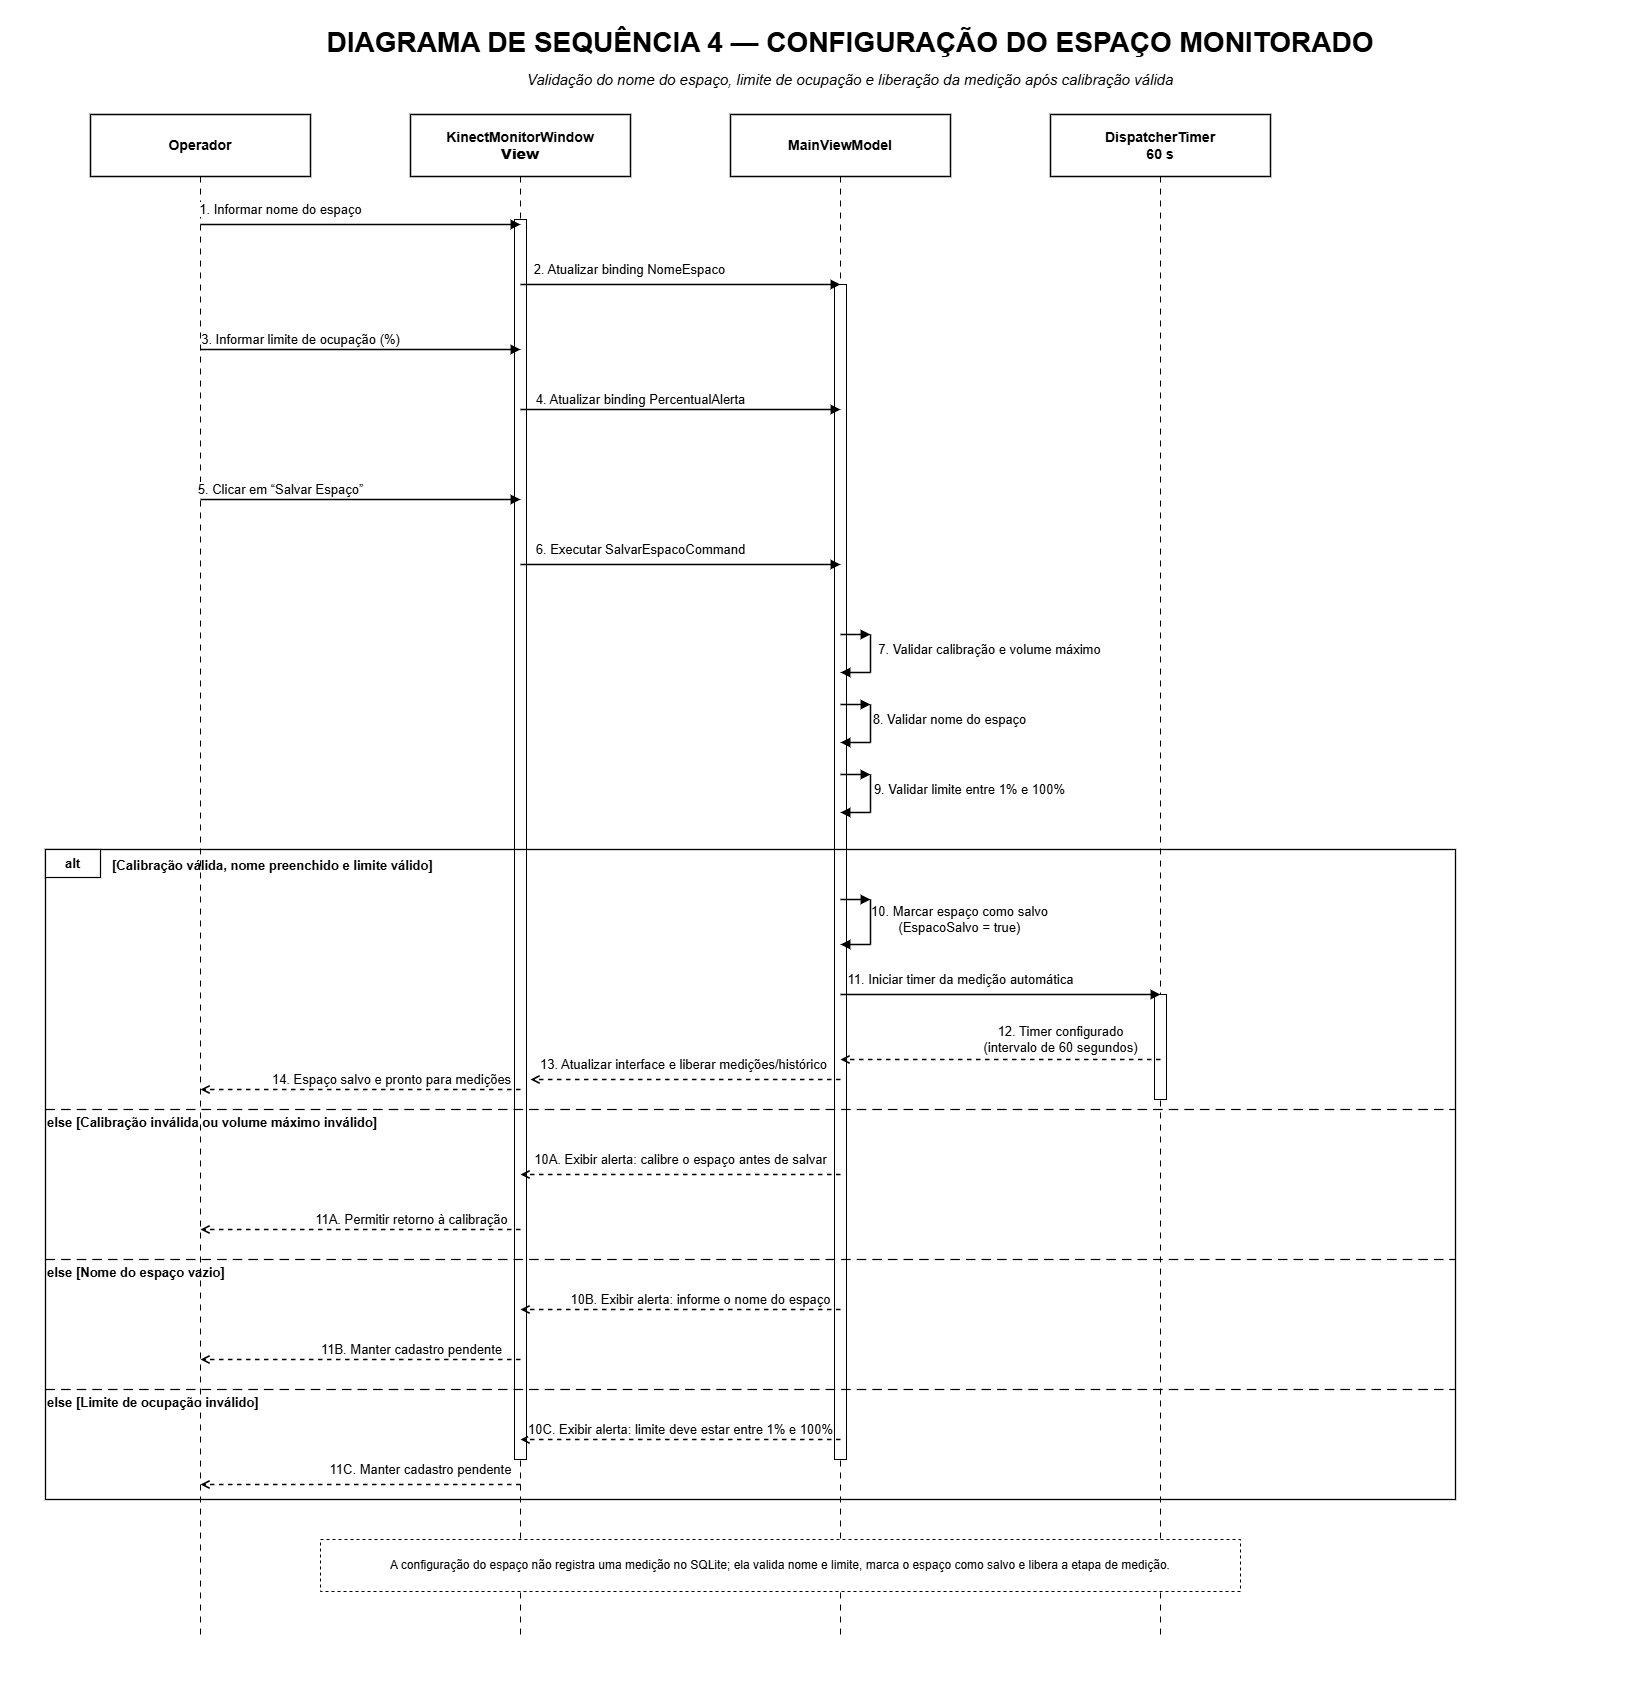

The diagram above was exported from draw.io. Its source (the exported page's mxGraphModel, read from the mxfile embedded in the PNG):
<mxGraphModel dx="2370" dy="1707" grid="0" gridSize="10" guides="1" tooltips="1" connect="1" arrows="1" fold="1" page="1" pageScale="1" pageWidth="1650" pageHeight="1700" math="0" shadow="0">
  <root>
    <mxCell id="0" />
    <mxCell id="1" parent="0" />
    <mxCell id="title" parent="1" style="text;html=1;strokeColor=none;fillColor=none;align=center;verticalAlign=middle;whiteSpace=wrap;rounded=0;fontSize=28;fontStyle=1;" value="DIAGRAMA DE SEQUÊNCIA 4 — CONFIGURAÇÃO DO ESPAÇO MONITORADO" vertex="1">
      <mxGeometry height="45" width="1460" x="120" y="20" as="geometry" />
    </mxCell>
    <mxCell id="subtitle" parent="1" style="text;html=1;strokeColor=none;fillColor=none;align=center;verticalAlign=middle;whiteSpace=wrap;rounded=0;fontSize=15;fontStyle=2;" value="Validação do nome do espaço, limite de ocupação e liberação da medição após calibração válida" vertex="1">
      <mxGeometry height="30" width="1210" x="245" y="65" as="geometry" />
    </mxCell>
    <mxCell id="p_operador" parent="1" style="rounded=0;whiteSpace=wrap;html=1;fillColor=#ffffff;strokeColor=#000000;strokeWidth=1.5;fontSize=14;fontStyle=1;align=center;verticalAlign=middle;" value="Operador" vertex="1">
      <mxGeometry height="62" width="220" x="90" y="115" as="geometry" />
    </mxCell>
    <mxCell id="life_operador" edge="1" parent="1" style="edgeStyle=none;html=1;endArrow=none;startArrow=none;dashed=1;dashPattern=6 6;strokeWidth=1;strokeColor=#000000;" value="">
      <mxGeometry relative="1" as="geometry">
        <mxPoint x="200" y="177" as="sourcePoint" />
        <mxPoint x="200" y="1640" as="targetPoint" />
      </mxGeometry>
    </mxCell>
    <mxCell id="p_view" parent="1" style="rounded=0;whiteSpace=wrap;html=1;fillColor=#ffffff;strokeColor=#000000;strokeWidth=1.5;fontSize=14;fontStyle=1;align=center;verticalAlign=middle;" value="KinectMonitorWindow&lt;br&gt;&lt;b&gt;View&lt;/b&gt;" vertex="1">
      <mxGeometry height="62" width="220" x="410" y="115" as="geometry" />
    </mxCell>
    <mxCell id="life_view" edge="1" parent="1" style="edgeStyle=none;html=1;endArrow=none;startArrow=none;dashed=1;dashPattern=6 6;strokeWidth=1;strokeColor=#000000;" value="">
      <mxGeometry relative="1" as="geometry">
        <mxPoint x="520" y="177" as="sourcePoint" />
        <mxPoint x="520" y="1640" as="targetPoint" />
      </mxGeometry>
    </mxCell>
    <mxCell id="p_vm" parent="1" style="rounded=0;whiteSpace=wrap;html=1;fillColor=#ffffff;strokeColor=#000000;strokeWidth=1.5;fontSize=14;fontStyle=1;align=center;verticalAlign=middle;" value="MainViewModel" vertex="1">
      <mxGeometry height="62" width="220" x="730" y="115" as="geometry" />
    </mxCell>
    <mxCell id="life_vm" edge="1" parent="1" style="edgeStyle=none;html=1;endArrow=none;startArrow=none;dashed=1;dashPattern=6 6;strokeWidth=1;strokeColor=#000000;" value="">
      <mxGeometry relative="1" as="geometry">
        <mxPoint x="840" y="177" as="sourcePoint" />
        <mxPoint x="840" y="1640" as="targetPoint" />
      </mxGeometry>
    </mxCell>
    <mxCell id="p_timer" parent="1" style="rounded=0;whiteSpace=wrap;html=1;fillColor=#ffffff;strokeColor=#000000;strokeWidth=1.5;fontSize=14;fontStyle=1;align=center;verticalAlign=middle;" value="DispatcherTimer&lt;br&gt;60 s" vertex="1">
      <mxGeometry height="62" width="220" x="1050" y="115" as="geometry" />
    </mxCell>
    <mxCell id="life_timer" edge="1" parent="1" style="edgeStyle=none;html=1;endArrow=none;startArrow=none;dashed=1;dashPattern=6 6;strokeWidth=1;strokeColor=#000000;" value="">
      <mxGeometry relative="1" as="geometry">
        <mxPoint x="1160" y="177" as="sourcePoint" />
        <mxPoint x="1160" y="1640" as="targetPoint" />
      </mxGeometry>
    </mxCell>
    <mxCell id="act_view" parent="1" style="rounded=0;whiteSpace=wrap;html=1;fillColor=#ffffff;strokeColor=#000000;strokeWidth=1;" value="" vertex="1">
      <mxGeometry height="1240" width="12" x="514" y="220" as="geometry" />
    </mxCell>
    <mxCell id="act_vm" parent="1" style="rounded=0;whiteSpace=wrap;html=1;fillColor=#ffffff;strokeColor=#000000;strokeWidth=1;" value="" vertex="1">
      <mxGeometry height="1175" width="12" x="834" y="285" as="geometry" />
    </mxCell>
    <mxCell id="act_timer" parent="1" style="rounded=0;whiteSpace=wrap;html=1;fillColor=#ffffff;strokeColor=#000000;strokeWidth=1;" value="" vertex="1">
      <mxGeometry height="105" width="12" x="1154" y="995" as="geometry" />
    </mxCell>
    <mxCell id="m1" edge="1" parent="1" style="edgeStyle=none;orthogonalLoop=1;jettySize=auto;html=1;endArrow=block;endFill=1;dashed=0;strokeWidth=1.5;fontSize=13;labelBackgroundColor=#ffffff;" value="1. Informar nome do espaço">
      <mxGeometry relative="1" x="-0.5" y="15" as="geometry">
        <mxPoint as="offset" />
        <mxPoint x="200" y="225" as="sourcePoint" />
        <mxPoint x="520" y="225" as="targetPoint" />
      </mxGeometry>
    </mxCell>
    <mxCell id="m2" edge="1" parent="1" style="edgeStyle=none;orthogonalLoop=1;jettySize=auto;html=1;endArrow=block;endFill=1;dashed=0;strokeWidth=1.5;fontSize=13;labelBackgroundColor=#ffffff;" value="2. Atualizar binding NomeEspaco">
      <mxGeometry relative="1" x="-0.3125" y="15" as="geometry">
        <mxPoint x="-1" as="offset" />
        <mxPoint x="520" y="285" as="sourcePoint" />
        <mxPoint x="840" y="285" as="targetPoint" />
      </mxGeometry>
    </mxCell>
    <mxCell id="m3" edge="1" parent="1" style="edgeStyle=none;orthogonalLoop=1;jettySize=auto;html=1;endArrow=block;endFill=1;dashed=0;strokeWidth=1.5;fontSize=13;labelBackgroundColor=#ffffff;" value="3. Informar limite de ocupação (%)">
      <mxGeometry relative="1" x="-0.375" y="10" as="geometry">
        <mxPoint as="offset" />
        <mxPoint x="200" y="350" as="sourcePoint" />
        <mxPoint x="520" y="350" as="targetPoint" />
      </mxGeometry>
    </mxCell>
    <mxCell id="m4" edge="1" parent="1" style="edgeStyle=none;orthogonalLoop=1;jettySize=auto;html=1;endArrow=block;endFill=1;dashed=0;strokeWidth=1.5;fontSize=13;labelBackgroundColor=#ffffff;" value="4. Atualizar binding PercentualAlerta">
      <mxGeometry relative="1" x="-0.25" y="10" as="geometry">
        <mxPoint as="offset" />
        <mxPoint x="520" y="410" as="sourcePoint" />
        <mxPoint x="840" y="410" as="targetPoint" />
      </mxGeometry>
    </mxCell>
    <mxCell id="m5" edge="1" parent="1" style="edgeStyle=none;orthogonalLoop=1;jettySize=auto;html=1;endArrow=block;endFill=1;dashed=0;strokeWidth=1.5;fontSize=13;labelBackgroundColor=#ffffff;" value="5. Clicar em “Salvar Espaço”">
      <mxGeometry relative="1" x="-0.5" y="10" as="geometry">
        <mxPoint as="offset" />
        <mxPoint x="200" y="500" as="sourcePoint" />
        <mxPoint x="520" y="500" as="targetPoint" />
      </mxGeometry>
    </mxCell>
    <mxCell id="m6" edge="1" parent="1" style="edgeStyle=none;orthogonalLoop=1;jettySize=auto;html=1;endArrow=block;endFill=1;dashed=0;strokeWidth=1.5;fontSize=13;labelBackgroundColor=#ffffff;" value="6. Executar SalvarEspacoCommand">
      <mxGeometry relative="1" x="-0.25" y="15" as="geometry">
        <mxPoint as="offset" />
        <mxPoint x="520" y="565" as="sourcePoint" />
        <mxPoint x="840" y="565" as="targetPoint" />
      </mxGeometry>
    </mxCell>
    <mxCell id="m7_a" edge="1" parent="1" style="edgeStyle=none;orthogonalLoop=1;jettySize=auto;html=1;endArrow=block;endFill=1;dashed=0;strokeWidth=1.5;fontSize=13;labelBackgroundColor=#ffffff;" value="7. Validar calibração e volume máximo">
      <mxGeometry relative="1" x="1" y="-121" as="geometry">
        <mxPoint x="119" y="-106" as="offset" />
        <mxPoint x="840" y="635" as="sourcePoint" />
        <mxPoint x="870" y="635" as="targetPoint" />
      </mxGeometry>
    </mxCell>
    <mxCell id="m7_b" edge="1" parent="1" style="edgeStyle=none;orthogonalLoop=1;jettySize=auto;html=1;endArrow=none;endFill=1;dashed=0;strokeWidth=1.5;fontSize=13;labelBackgroundColor=#ffffff;" value="">
      <mxGeometry relative="1" as="geometry">
        <mxPoint x="870" y="635" as="sourcePoint" />
        <mxPoint x="870" y="673" as="targetPoint" />
      </mxGeometry>
    </mxCell>
    <mxCell id="m7_c" edge="1" parent="1" style="edgeStyle=none;orthogonalLoop=1;jettySize=auto;html=1;endArrow=block;endFill=1;dashed=0;strokeWidth=1.5;fontSize=13;labelBackgroundColor=#ffffff;" value="">
      <mxGeometry relative="1" as="geometry">
        <mxPoint x="870" y="673" as="sourcePoint" />
        <mxPoint x="840" y="673" as="targetPoint" />
      </mxGeometry>
    </mxCell>
    <mxCell id="m8_a" edge="1" parent="1" style="edgeStyle=none;orthogonalLoop=1;jettySize=auto;html=1;endArrow=block;endFill=1;dashed=0;strokeWidth=1.5;fontSize=13;labelBackgroundColor=#ffffff;" value="8. Validar nome do espaço">
      <mxGeometry relative="1" x="1" y="-81" as="geometry">
        <mxPoint x="79" y="-66" as="offset" />
        <mxPoint x="840" y="705" as="sourcePoint" />
        <mxPoint x="870" y="705" as="targetPoint" />
      </mxGeometry>
    </mxCell>
    <mxCell id="m8_b" edge="1" parent="1" style="edgeStyle=none;orthogonalLoop=1;jettySize=auto;html=1;endArrow=none;endFill=1;dashed=0;strokeWidth=1.5;fontSize=13;labelBackgroundColor=#ffffff;" value="">
      <mxGeometry relative="1" as="geometry">
        <mxPoint x="870" y="705" as="sourcePoint" />
        <mxPoint x="870" y="743" as="targetPoint" />
      </mxGeometry>
    </mxCell>
    <mxCell id="m8_c" edge="1" parent="1" style="edgeStyle=none;orthogonalLoop=1;jettySize=auto;html=1;endArrow=block;endFill=1;dashed=0;strokeWidth=1.5;fontSize=13;labelBackgroundColor=#ffffff;" value="">
      <mxGeometry relative="1" as="geometry">
        <mxPoint x="870" y="743" as="sourcePoint" />
        <mxPoint x="840" y="743" as="targetPoint" />
      </mxGeometry>
    </mxCell>
    <mxCell id="m9_a" edge="1" parent="1" style="edgeStyle=none;orthogonalLoop=1;jettySize=auto;html=1;endArrow=block;endFill=1;dashed=0;strokeWidth=1.5;fontSize=13;labelBackgroundColor=#ffffff;" value="9. Validar limite entre 1% e 100%">
      <mxGeometry relative="1" x="1" y="-101" as="geometry">
        <mxPoint x="99" y="-86" as="offset" />
        <mxPoint x="840" y="775" as="sourcePoint" />
        <mxPoint x="870" y="775" as="targetPoint" />
      </mxGeometry>
    </mxCell>
    <mxCell id="m9_b" edge="1" parent="1" style="edgeStyle=none;orthogonalLoop=1;jettySize=auto;html=1;endArrow=none;endFill=1;dashed=0;strokeWidth=1.5;fontSize=13;labelBackgroundColor=#ffffff;" value="">
      <mxGeometry relative="1" as="geometry">
        <mxPoint x="870" y="775" as="sourcePoint" />
        <mxPoint x="870" y="813" as="targetPoint" />
      </mxGeometry>
    </mxCell>
    <mxCell id="m9_c" edge="1" parent="1" style="edgeStyle=none;orthogonalLoop=1;jettySize=auto;html=1;endArrow=block;endFill=1;dashed=0;strokeWidth=1.5;fontSize=13;labelBackgroundColor=#ffffff;" value="">
      <mxGeometry relative="1" as="geometry">
        <mxPoint x="870" y="813" as="sourcePoint" />
        <mxPoint x="840" y="813" as="targetPoint" />
      </mxGeometry>
    </mxCell>
    <mxCell id="alt_frame" parent="1" style="rounded=0;whiteSpace=wrap;html=1;fillColor=none;strokeColor=#000000;strokeWidth=1.3;" value="" vertex="1">
      <mxGeometry height="650" width="1410" x="45" y="850" as="geometry" />
    </mxCell>
    <mxCell id="alt_tag" parent="1" style="rounded=0;whiteSpace=wrap;html=1;fillColor=#ffffff;strokeColor=#000000;strokeWidth=1.2;fontStyle=1;fontSize=13;align=center;verticalAlign=middle;" value="alt" vertex="1">
      <mxGeometry height="28" width="55" x="45" y="850" as="geometry" />
    </mxCell>
    <mxCell id="g_success" parent="1" style="text;html=1;strokeColor=none;fillColor=none;align=left;verticalAlign=middle;whiteSpace=wrap;rounded=0;fontSize=13;fontStyle=1;" value="[Calibração válida, nome preenchido e limite válido]" vertex="1">
      <mxGeometry height="25" width="520" x="110" y="853" as="geometry" />
    </mxCell>
    <mxCell id="sep1" edge="1" parent="1" style="edgeStyle=none;html=1;endArrow=none;startArrow=none;dashed=1;dashPattern=8 5;strokeWidth=1.2;strokeColor=#000000;" value="">
      <mxGeometry relative="1" as="geometry">
        <mxPoint x="45" y="1110" as="sourcePoint" />
        <mxPoint x="1455" y="1110" as="targetPoint" />
      </mxGeometry>
    </mxCell>
    <mxCell id="g_calib" parent="1" style="text;html=1;strokeColor=none;fillColor=none;align=left;verticalAlign=middle;whiteSpace=wrap;rounded=0;fontSize=13;fontStyle=1;" value="else [Calibração inválida ou volume máximo inválido]" vertex="1">
      <mxGeometry height="25" width="500" x="45" y="1110" as="geometry" />
    </mxCell>
    <mxCell id="sep2" edge="1" parent="1" style="edgeStyle=none;html=1;endArrow=none;startArrow=none;dashed=1;dashPattern=8 5;strokeWidth=1.2;strokeColor=#000000;" value="">
      <mxGeometry relative="1" as="geometry">
        <mxPoint x="45" y="1260" as="sourcePoint" />
        <mxPoint x="1455" y="1260" as="targetPoint" />
      </mxGeometry>
    </mxCell>
    <mxCell id="g_nome" parent="1" style="text;html=1;strokeColor=none;fillColor=none;align=left;verticalAlign=middle;whiteSpace=wrap;rounded=0;fontSize=13;fontStyle=1;" value="else [Nome do espaço vazio]" vertex="1">
      <mxGeometry height="25" width="330" x="45" y="1260" as="geometry" />
    </mxCell>
    <mxCell id="sep3" edge="1" parent="1" style="edgeStyle=none;html=1;endArrow=none;startArrow=none;dashed=1;dashPattern=8 5;strokeWidth=1.2;strokeColor=#000000;" value="">
      <mxGeometry relative="1" as="geometry">
        <mxPoint x="45" y="1390" as="sourcePoint" />
        <mxPoint x="1455" y="1390" as="targetPoint" />
      </mxGeometry>
    </mxCell>
    <mxCell id="g_limite" parent="1" style="text;html=1;strokeColor=none;fillColor=none;align=left;verticalAlign=middle;whiteSpace=wrap;rounded=0;fontSize=13;fontStyle=1;" value="else [Limite de ocupação inválido]" vertex="1">
      <mxGeometry height="25" width="370" x="45" y="1390" as="geometry" />
    </mxCell>
    <mxCell id="m10_a" edge="1" parent="1" style="edgeStyle=none;orthogonalLoop=1;jettySize=auto;html=1;endArrow=block;endFill=1;dashed=0;strokeWidth=1.5;fontSize=13;labelBackgroundColor=#ffffff;" value="10. Marcar espaço como salvo&lt;br&gt;(EspacoSalvo = true)">
      <mxGeometry relative="1" x="1" y="-92" as="geometry">
        <mxPoint x="89" y="-72" as="offset" />
        <mxPoint x="840" y="900" as="sourcePoint" />
        <mxPoint x="870" y="900" as="targetPoint" />
      </mxGeometry>
    </mxCell>
    <mxCell id="m10_b" edge="1" parent="1" style="edgeStyle=none;orthogonalLoop=1;jettySize=auto;html=1;endArrow=none;endFill=1;dashed=0;strokeWidth=1.5;fontSize=13;labelBackgroundColor=#ffffff;" value="">
      <mxGeometry relative="1" as="geometry">
        <mxPoint x="870" y="900" as="sourcePoint" />
        <mxPoint x="870" y="945" as="targetPoint" />
      </mxGeometry>
    </mxCell>
    <mxCell id="m10_c" edge="1" parent="1" style="edgeStyle=none;orthogonalLoop=1;jettySize=auto;html=1;endArrow=block;endFill=1;dashed=0;strokeWidth=1.5;fontSize=13;labelBackgroundColor=#ffffff;" value="">
      <mxGeometry relative="1" as="geometry">
        <mxPoint x="870" y="945" as="sourcePoint" />
        <mxPoint x="840" y="945" as="targetPoint" />
      </mxGeometry>
    </mxCell>
    <mxCell id="m11" edge="1" parent="1" style="edgeStyle=none;orthogonalLoop=1;jettySize=auto;html=1;endArrow=block;endFill=1;dashed=0;strokeWidth=1.5;fontSize=13;labelBackgroundColor=#ffffff;" value="11. Iniciar timer da medição automática">
      <mxGeometry relative="1" x="-0.25" y="15" as="geometry">
        <mxPoint as="offset" />
        <mxPoint x="840" y="995" as="sourcePoint" />
        <mxPoint x="1160" y="995" as="targetPoint" />
      </mxGeometry>
    </mxCell>
    <mxCell id="m12" edge="1" parent="1" style="edgeStyle=none;orthogonalLoop=1;jettySize=auto;html=1;endArrow=open;endFill=0;dashed=1;strokeWidth=1.5;fontSize=13;labelBackgroundColor=#ffffff;" value="12. Timer configurado&lt;br&gt;(intervalo de 60 segundos)">
      <mxGeometry relative="1" x="-0.375" y="-20" as="geometry">
        <mxPoint as="offset" />
        <mxPoint x="1160" y="1060" as="sourcePoint" />
        <mxPoint x="840" y="1060" as="targetPoint" />
      </mxGeometry>
    </mxCell>
    <mxCell id="m13" edge="1" parent="1" style="edgeStyle=none;orthogonalLoop=1;jettySize=auto;html=1;endArrow=open;endFill=0;dashed=1;strokeWidth=1.5;fontSize=13;labelBackgroundColor=#ffffff;" value="13. Atualizar interface e liberar medições/histórico">
      <mxGeometry relative="1" y="-15" as="geometry">
        <mxPoint as="offset" />
        <mxPoint x="840" y="1080" as="sourcePoint" />
        <mxPoint x="530" y="1080" as="targetPoint" />
      </mxGeometry>
    </mxCell>
    <mxCell id="m14" edge="1" parent="1" style="edgeStyle=none;orthogonalLoop=1;jettySize=auto;html=1;endArrow=open;endFill=0;dashed=1;strokeWidth=1.5;fontSize=13;labelBackgroundColor=#ffffff;" value="14. Espaço salvo e pronto para medições">
      <mxGeometry relative="1" x="-0.1875" y="-10" as="geometry">
        <mxPoint x="1" as="offset" />
        <mxPoint x="520" y="1090" as="sourcePoint" />
        <mxPoint x="200" y="1090" as="targetPoint" />
      </mxGeometry>
    </mxCell>
    <mxCell id="m10a" edge="1" parent="1" style="edgeStyle=none;orthogonalLoop=1;jettySize=auto;html=1;endArrow=open;endFill=0;dashed=1;strokeWidth=1.5;fontSize=13;labelBackgroundColor=#ffffff;" value="10A. Exibir alerta: calibre o espaço antes de salvar">
      <mxGeometry relative="1" y="-15" as="geometry">
        <mxPoint as="offset" />
        <mxPoint x="840" y="1175" as="sourcePoint" />
        <mxPoint x="520" y="1175" as="targetPoint" />
      </mxGeometry>
    </mxCell>
    <mxCell id="m11a" edge="1" parent="1" style="edgeStyle=none;orthogonalLoop=1;jettySize=auto;html=1;endArrow=open;endFill=0;dashed=1;strokeWidth=1.5;fontSize=13;labelBackgroundColor=#ffffff;" value="11A. Permitir retorno à calibração">
      <mxGeometry relative="1" x="-0.3125" y="-10" as="geometry">
        <mxPoint x="1" as="offset" />
        <mxPoint x="520" y="1230" as="sourcePoint" />
        <mxPoint x="200" y="1230" as="targetPoint" />
      </mxGeometry>
    </mxCell>
    <mxCell id="m10b" edge="1" parent="1" style="edgeStyle=none;orthogonalLoop=1;jettySize=auto;html=1;endArrow=open;endFill=0;dashed=1;strokeWidth=1.5;fontSize=13;labelBackgroundColor=#ffffff;" value="10B. Exibir alerta: informe o nome do espaço">
      <mxGeometry relative="1" x="-0.125" y="-10" as="geometry">
        <mxPoint as="offset" />
        <mxPoint x="840" y="1310" as="sourcePoint" />
        <mxPoint x="520" y="1310" as="targetPoint" />
      </mxGeometry>
    </mxCell>
    <mxCell id="m11b" edge="1" parent="1" style="edgeStyle=none;orthogonalLoop=1;jettySize=auto;html=1;endArrow=open;endFill=0;dashed=1;strokeWidth=1.5;fontSize=13;labelBackgroundColor=#ffffff;" value="11B. Manter cadastro pendente">
      <mxGeometry relative="1" x="-0.3125" y="-10" as="geometry">
        <mxPoint x="1" as="offset" />
        <mxPoint x="520" y="1360" as="sourcePoint" />
        <mxPoint x="200" y="1360" as="targetPoint" />
      </mxGeometry>
    </mxCell>
    <mxCell id="m10c" edge="1" parent="1" style="edgeStyle=none;orthogonalLoop=1;jettySize=auto;html=1;endArrow=open;endFill=0;dashed=1;strokeWidth=1.5;fontSize=13;labelBackgroundColor=#ffffff;" value="10C. Exibir alerta: limite deve estar entre 1% e 100%">
      <mxGeometry relative="1" y="-10" as="geometry">
        <mxPoint as="offset" />
        <mxPoint x="840" y="1440" as="sourcePoint" />
        <mxPoint x="520" y="1440" as="targetPoint" />
      </mxGeometry>
    </mxCell>
    <mxCell id="m11c" edge="1" parent="1" style="edgeStyle=none;orthogonalLoop=1;jettySize=auto;html=1;endArrow=open;endFill=0;dashed=1;strokeWidth=1.5;fontSize=13;labelBackgroundColor=#ffffff;" value="11C. Manter cadastro pendente">
      <mxGeometry relative="1" x="-0.375" y="-15" as="geometry">
        <mxPoint as="offset" />
        <mxPoint x="520" y="1485" as="sourcePoint" />
        <mxPoint x="200" y="1485" as="targetPoint" />
      </mxGeometry>
    </mxCell>
    <mxCell id="note" parent="1" style="rounded=0;whiteSpace=wrap;html=1;fillColor=#ffffff;strokeColor=#000000;strokeWidth=1;dashed=1;fontSize=12;align=center;verticalAlign=middle;" value="A configuração do espaço não registra uma medição no SQLite; ela valida nome e limite, marca o espaço como salvo e libera a etapa de medição." vertex="1">
      <mxGeometry height="52" width="920" x="320" y="1540" as="geometry" />
    </mxCell>
  </root>
</mxGraphModel>